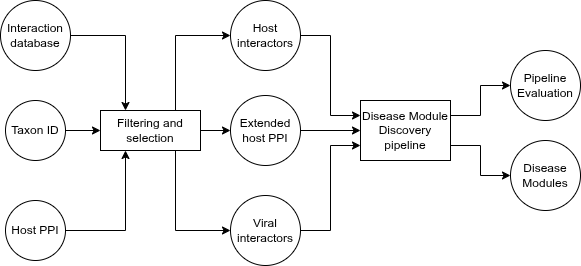

The diagram above was exported from draw.io. Its source (the exported page's mxGraphModel, read from the mxfile embedded in the PNG):
<mxGraphModel dx="1030" dy="610" grid="1" gridSize="10" guides="1" tooltips="1" connect="1" arrows="1" fold="1" page="1" pageScale="1" pageWidth="827" pageHeight="1169" math="0" shadow="0">
  <root>
    <mxCell id="0" />
    <mxCell id="1" parent="0" />
    <mxCell id="ZPTsVj52CwessMX3b8PK-3" edge="1" parent="1" source="kkxjzerjMC0-GgG-6oZh-1" style="edgeStyle=orthogonalEdgeStyle;rounded=0;orthogonalLoop=1;jettySize=auto;html=1;entryX=0.25;entryY=1;entryDx=0;entryDy=0;" target="kkxjzerjMC0-GgG-6oZh-4">
      <mxGeometry relative="1" as="geometry" />
    </mxCell>
    <mxCell id="kkxjzerjMC0-GgG-6oZh-1" parent="1" style="ellipse;whiteSpace=wrap;html=1;aspect=fixed;" value="Host PPI" vertex="1">
      <mxGeometry height="60" width="60" x="85" y="270" as="geometry" />
    </mxCell>
    <mxCell id="ZPTsVj52CwessMX3b8PK-1" edge="1" parent="1" source="kkxjzerjMC0-GgG-6oZh-2" style="edgeStyle=orthogonalEdgeStyle;rounded=0;orthogonalLoop=1;jettySize=auto;html=1;entryX=0.25;entryY=0;entryDx=0;entryDy=0;" target="kkxjzerjMC0-GgG-6oZh-4">
      <mxGeometry relative="1" as="geometry" />
    </mxCell>
    <mxCell id="kkxjzerjMC0-GgG-6oZh-2" parent="1" style="ellipse;whiteSpace=wrap;html=1;aspect=fixed;" value="Interaction database" vertex="1">
      <mxGeometry height="70" width="70" x="80" y="70" as="geometry" />
    </mxCell>
    <mxCell id="ZPTsVj52CwessMX3b8PK-2" edge="1" parent="1" source="kkxjzerjMC0-GgG-6oZh-3" style="edgeStyle=orthogonalEdgeStyle;rounded=0;orthogonalLoop=1;jettySize=auto;html=1;entryX=0;entryY=0.5;entryDx=0;entryDy=0;" target="kkxjzerjMC0-GgG-6oZh-4">
      <mxGeometry relative="1" as="geometry" />
    </mxCell>
    <mxCell id="kkxjzerjMC0-GgG-6oZh-3" parent="1" style="ellipse;whiteSpace=wrap;html=1;aspect=fixed;" value="Taxon ID" vertex="1">
      <mxGeometry height="60" width="60" x="85" y="170" as="geometry" />
    </mxCell>
    <mxCell id="ZPTsVj52CwessMX3b8PK-4" edge="1" parent="1" source="kkxjzerjMC0-GgG-6oZh-4" style="edgeStyle=orthogonalEdgeStyle;rounded=0;orthogonalLoop=1;jettySize=auto;html=1;exitX=0.75;exitY=0;exitDx=0;exitDy=0;entryX=0;entryY=0.5;entryDx=0;entryDy=0;" target="kkxjzerjMC0-GgG-6oZh-11">
      <mxGeometry relative="1" as="geometry" />
    </mxCell>
    <mxCell id="ZPTsVj52CwessMX3b8PK-5" edge="1" parent="1" source="kkxjzerjMC0-GgG-6oZh-4" style="edgeStyle=orthogonalEdgeStyle;rounded=0;orthogonalLoop=1;jettySize=auto;html=1;exitX=0.75;exitY=1;exitDx=0;exitDy=0;entryX=0;entryY=0.5;entryDx=0;entryDy=0;" target="kkxjzerjMC0-GgG-6oZh-10">
      <mxGeometry relative="1" as="geometry" />
    </mxCell>
    <mxCell id="ZPTsVj52CwessMX3b8PK-6" edge="1" parent="1" source="kkxjzerjMC0-GgG-6oZh-4" style="edgeStyle=orthogonalEdgeStyle;rounded=0;orthogonalLoop=1;jettySize=auto;html=1;entryX=0;entryY=0.5;entryDx=0;entryDy=0;" target="kkxjzerjMC0-GgG-6oZh-9">
      <mxGeometry relative="1" as="geometry" />
    </mxCell>
    <mxCell id="kkxjzerjMC0-GgG-6oZh-4" parent="1" style="rounded=0;whiteSpace=wrap;html=1;" value="Filtering and selection" vertex="1">
      <mxGeometry height="40" width="100" x="180" y="180" as="geometry" />
    </mxCell>
    <mxCell id="ZPTsVj52CwessMX3b8PK-9" edge="1" parent="1" source="kkxjzerjMC0-GgG-6oZh-9" style="edgeStyle=orthogonalEdgeStyle;rounded=0;orthogonalLoop=1;jettySize=auto;html=1;entryX=0;entryY=0.5;entryDx=0;entryDy=0;" target="ZPTsVj52CwessMX3b8PK-7">
      <mxGeometry relative="1" as="geometry" />
    </mxCell>
    <mxCell id="kkxjzerjMC0-GgG-6oZh-9" parent="1" style="ellipse;whiteSpace=wrap;html=1;aspect=fixed;" value="Extended host PPI" vertex="1">
      <mxGeometry height="70" width="70" x="310" y="165" as="geometry" />
    </mxCell>
    <mxCell id="ZPTsVj52CwessMX3b8PK-10" edge="1" parent="1" source="kkxjzerjMC0-GgG-6oZh-10" style="edgeStyle=orthogonalEdgeStyle;rounded=0;orthogonalLoop=1;jettySize=auto;html=1;entryX=0;entryY=0.75;entryDx=0;entryDy=0;" target="ZPTsVj52CwessMX3b8PK-7">
      <mxGeometry relative="1" as="geometry" />
    </mxCell>
    <mxCell id="kkxjzerjMC0-GgG-6oZh-10" parent="1" style="ellipse;whiteSpace=wrap;html=1;aspect=fixed;" value="Viral interactors" vertex="1">
      <mxGeometry height="70" width="70" x="310" y="265" as="geometry" />
    </mxCell>
    <mxCell id="ZPTsVj52CwessMX3b8PK-8" edge="1" parent="1" source="kkxjzerjMC0-GgG-6oZh-11" style="edgeStyle=orthogonalEdgeStyle;rounded=0;orthogonalLoop=1;jettySize=auto;html=1;entryX=0;entryY=0.25;entryDx=0;entryDy=0;" target="ZPTsVj52CwessMX3b8PK-7">
      <mxGeometry relative="1" as="geometry" />
    </mxCell>
    <mxCell id="kkxjzerjMC0-GgG-6oZh-11" parent="1" style="ellipse;whiteSpace=wrap;html=1;aspect=fixed;" value="Host interactors" vertex="1">
      <mxGeometry height="70" width="70" x="310" y="70" as="geometry" />
    </mxCell>
    <mxCell id="glhfQ8T81hU2x6QFtT1j-3" edge="1" parent="1" source="ZPTsVj52CwessMX3b8PK-7" style="edgeStyle=orthogonalEdgeStyle;rounded=0;orthogonalLoop=1;jettySize=auto;html=1;exitX=1;exitY=0.25;exitDx=0;exitDy=0;entryX=0;entryY=0.5;entryDx=0;entryDy=0;" target="glhfQ8T81hU2x6QFtT1j-1">
      <mxGeometry relative="1" as="geometry" />
    </mxCell>
    <mxCell id="glhfQ8T81hU2x6QFtT1j-4" edge="1" parent="1" source="ZPTsVj52CwessMX3b8PK-7" style="edgeStyle=orthogonalEdgeStyle;rounded=0;orthogonalLoop=1;jettySize=auto;html=1;exitX=1;exitY=0.75;exitDx=0;exitDy=0;entryX=0;entryY=0.5;entryDx=0;entryDy=0;" target="ZPTsVj52CwessMX3b8PK-11">
      <mxGeometry relative="1" as="geometry" />
    </mxCell>
    <mxCell id="ZPTsVj52CwessMX3b8PK-7" parent="1" style="rounded=0;whiteSpace=wrap;html=1;" value="Disease Module Discovery pipeline" vertex="1">
      <mxGeometry height="60" width="90" x="440" y="170" as="geometry" />
    </mxCell>
    <mxCell id="ZPTsVj52CwessMX3b8PK-11" parent="1" style="ellipse;whiteSpace=wrap;html=1;aspect=fixed;" value="Disease Modules" vertex="1">
      <mxGeometry height="70" width="70" x="590" y="210" as="geometry" />
    </mxCell>
    <mxCell id="glhfQ8T81hU2x6QFtT1j-1" parent="1" style="ellipse;whiteSpace=wrap;html=1;aspect=fixed;" value="Pipeline Evaluation" vertex="1">
      <mxGeometry height="70" width="70" x="590" y="120" as="geometry" />
    </mxCell>
  </root>
</mxGraphModel>